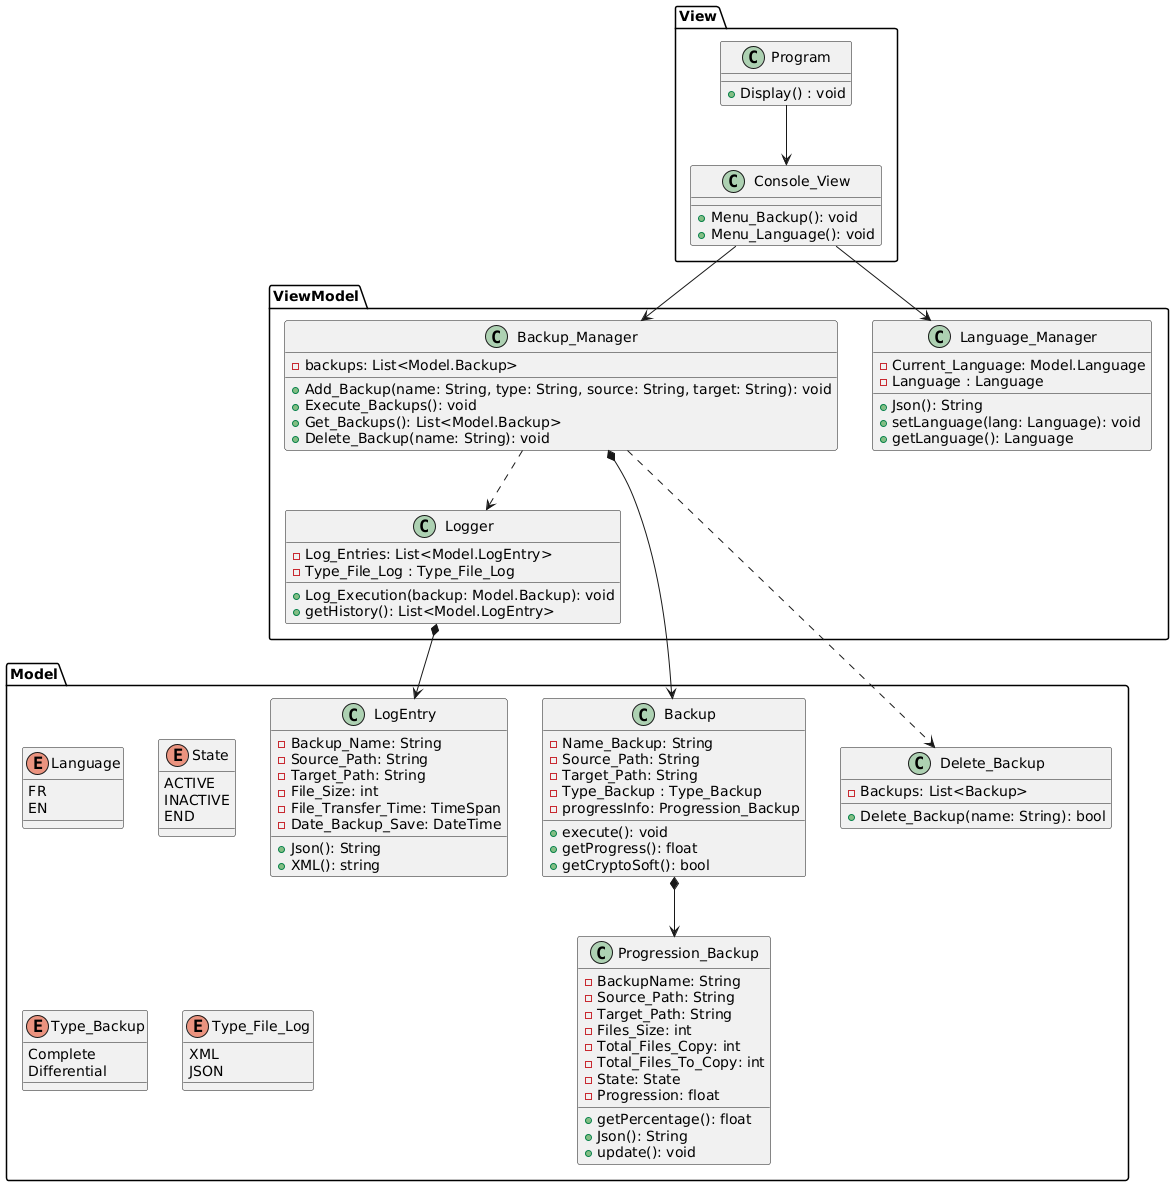

The diagram above was rendered by PlantUML. Its source (embedded in the PNG):
@startuml
'========================
' ENUMERATIONS (Model)
'========================
package Model {
  enum Language {
    FR
    EN
  }

  enum State {
    ACTIVE
    INACTIVE
    END
  }

  enum Type_Backup {
    Complete
    Differential
  }

  enum Type_File_Log {
    XML
    JSON
  }
}

'========================
' MODEL
'========================
package Model {
  class Backup {
    -Name_Backup: String
    -Source_Path: String
    -Target_Path: String
    -Type_Backup : Type_Backup
    -progressInfo: Progression_Backup
    +execute(): void
    +getProgress(): float
    +getCryptoSoft(): bool
  }

  class Progression_Backup {
    -BackupName: String
    -Source_Path: String
    -Target_Path: String
    -Files_Size: int
    -Total_Files_Copy: int
    -Total_Files_To_Copy: int
    -State: State
    -Progression: float
    +getPercentage(): float
    +Json(): String
    +update(): void
  }

  class LogEntry {
    -Backup_Name: String
    -Source_Path: String
    -Target_Path: String
    -File_Size: int
    -File_Transfer_Time: TimeSpan
    -Date_Backup_Save: DateTime
    +Json(): String
    +XML(): string
  }

  class Delete_Backup {
    -Backups: List<Backup>
    +Delete_Backup(name: String): bool
  }

}

'========================
' VIEWMODEL
'========================
package ViewModel {
  class Backup_Manager {
    -backups: List<Model.Backup>
    +Add_Backup(name: String, type: String, source: String, target: String): void
    +Execute_Backups(): void
    +Get_Backups(): List<Model.Backup>
    +Delete_Backup(name: String): void
  }

  class Logger {
    -Log_Entries: List<Model.LogEntry>
    -Type_File_Log : Type_File_Log
    +Log_Execution(backup: Model.Backup): void
    +getHistory(): List<Model.LogEntry>
  }

  class Language_Manager {
    -Current_Language: Model.Language
    -Language : Language
    +Json(): String
    +setLanguage(lang: Language): void
    +getLanguage(): Language
  }
}

'========================
' VIEW
'========================
package View {
  class Console_View{
    +Menu_Backup(): void
    +Menu_Language(): void
  }

  class Program{
    +Display() : void
  }
}

'========================
' RELATIONS
'========================
View.Program --> View.Console_View
View.Console_View --> ViewModel.Backup_Manager
View.Console_View --> ViewModel.Language_Manager
ViewModel.Backup_Manager *--> Model.Backup
ViewModel.Backup_Manager ..> ViewModel.Logger
ViewModel.Backup_Manager ..> Model.Delete_Backup
ViewModel.Logger *--> Model.LogEntry
Model.Backup *--> Model.Progression_Backup
@enduml